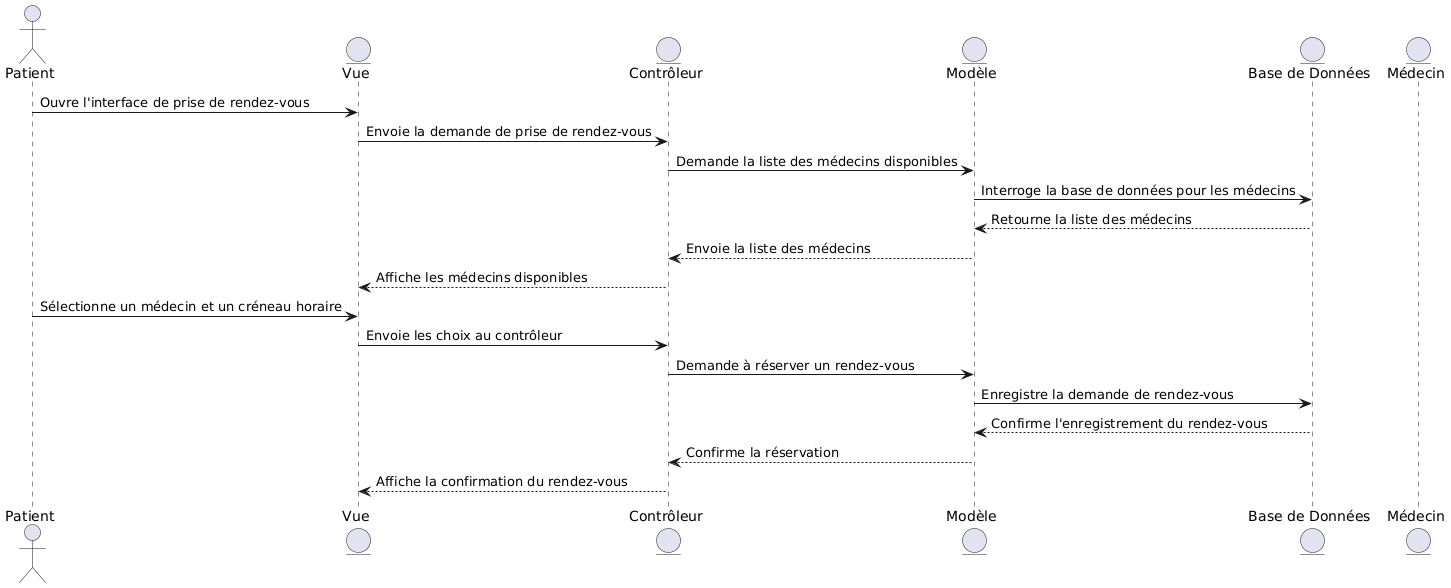

The diagram above was rendered by PlantUML. Its source (embedded in the PNG):
@startuml
actor Patient
entity "Vue" as View
entity "Contrôleur" as Controller
entity "Modèle" as Model
entity "Base de Données" as DB
entity "Médecin" as Doctor

Patient -> View : Ouvre l'interface de prise de rendez-vous
View -> Controller : Envoie la demande de prise de rendez-vous
Controller -> Model : Demande la liste des médecins disponibles
Model -> DB : Interroge la base de données pour les médecins
DB --> Model : Retourne la liste des médecins
Model --> Controller : Envoie la liste des médecins
Controller --> View : Affiche les médecins disponibles
Patient -> View : Sélectionne un médecin et un créneau horaire
View -> Controller : Envoie les choix au contrôleur
Controller -> Model : Demande à réserver un rendez-vous
Model -> DB : Enregistre la demande de rendez-vous
DB --> Model : Confirme l'enregistrement du rendez-vous
Model --> Controller : Confirme la réservation
Controller --> View : Affiche la confirmation du rendez-vous
@enduml